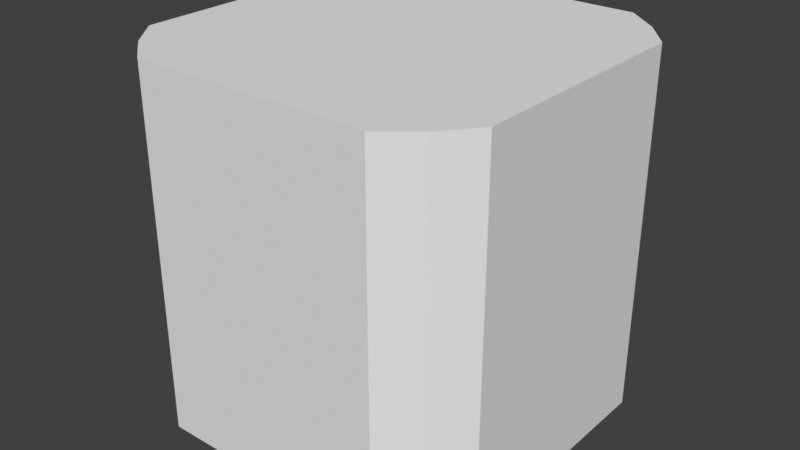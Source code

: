 # Source: first_projection_cone.blend  (saved by Blender 3.0.42; exported with 4.5.12 LTS)
import bpy
from mathutils import Matrix  # noqa: F401  (used for matrix-valued properties, if any)

bpy.ops.wm.read_factory_settings(use_empty=True)
scene = bpy.context.scene
scene.name = 'Scene'

# ---- collections
col_collection = bpy.data.collections.new('Collection'); scene.collection.children.link(col_collection)
col_test_collection = bpy.data.collections.new('test_collection'); scene.collection.children.link(col_test_collection)

# ---- world
world_world = bpy.data.worlds.new('World'); scene.world = world_world
world_world.use_nodes = True; world_world.node_tree.nodes.clear()
_N = world_world.node_tree.nodes; _L = world_world.node_tree.links
n0 = _N.new('ShaderNodeOutputWorld'); n0.name = 'World Output'; n0.location = (300, 300)
n1 = _N.new('ShaderNodeBackground'); n1.name = 'Background'; n1.location = (10, 300)
n1.inputs[0].default_value = (0.05088, 0.05088, 0.05088, 1.0)
_L.new(n1.outputs[0], n0.inputs[0])
n0.is_active_output = True
world_world.color = (0.05088, 0.05088, 0.05088)
world_world.use_sun_shadow = False
world_world.sun_shadow_jitter_overblur = 0.0

# ---- meshes
me_cube_001 = bpy.data.meshes.new('Cube.001')
me_cube_001.from_pydata([(-1.0, 0.6625, 1.0), (-0.9978, 0.6667, 1.0), (-1.0, 0.6625, -1.0), (-0.9978, 0.6667, -1.0), (0.8485, 0.8485, 1.0), (0.8485, 0.8485, -1.0), (0.6667, -0.9978, 1.0), (0.6625, -1.0, 1.0), (0.6625, -1.0, -1.0), (0.6667, -0.9978, -1.0), (0.9978, 0.6667, 1.0), (0.9978, 0.6667, -1.0), (1.0, 0.6625, -1.0), (1.0, 0.6625, 1.0), (-0.6667, -0.9978, 1.0), (-0.6625, -1.0, 1.0), (-0.6625, -1.0, -1.0), (-0.6667, -0.9978, -1.0), (0.8485, -0.8485, 1.0), (0.8485, -0.8485, -1.0), (-0.8485, 0.8485, 1.0), (-0.8485, 0.8485, -1.0), (-0.6667, 0.9978, 1.0), (-0.6667, 0.9978, -1.0), (-0.6625, 1.0, -1.0), (-0.6625, 1.0, 1.0), (0.6667, 0.9978, 1.0), (0.6667, 0.9978, -1.0), (0.6625, 1.0, -1.0), (0.6625, 1.0, 1.0), (-1.0, -0.6625, 1.0), (-0.9978, -0.6667, 1.0), (-1.0, -0.6625, -1.0), (-0.9978, -0.6667, -1.0), (-0.8485, -0.8485, 1.0), (-0.8485, -0.8485, -1.0), (1.0, -0.6625, -1.0), (1.0, -0.6625, 1.0), (0.9978, -0.6667, 1.0), (0.9978, -0.6667, -1.0)], [], [(27, 28, 29, 26), (10, 13, 12, 11), (5, 27, 26, 4), (33, 35, 34, 31), (23, 21, 20, 22), (39, 36, 37, 38), (12, 13, 37, 36), (21, 3, 1, 20), (22, 25, 24, 23), (19, 39, 38, 18), (13, 10, 4, 26, 29, 25, 22, 20, 1, 0, 30, 31, 34, 14, 15, 7, 6, 18, 38, 37), (2, 3, 21, 23, 24, 28, 27, 5, 11, 12, 36, 39, 19, 9, 8, 16, 17, 35, 33, 32), (35, 17, 14, 34), (32, 30, 0, 2), (8, 7, 15, 16), (17, 16, 15, 14), (31, 30, 32, 33), (24, 25, 29, 28), (3, 2, 0, 1), (6, 7, 8, 9), (9, 19, 18, 6), (11, 5, 4, 10)])
_uv = me_cube_001.uv_layers.new(name='UVMap')
_uv.uv.foreach_set('vector', [0.9062, 0.5833, 0.9069, 0.5833, 0.9069, 0.9167, 0.9062, 0.9167, 0.8438, 0.9167, 0.8431, 0.9167, 0.8431, 0.5833, 0.8438, 0.5833, 0.875, 0.5833, 0.9062, 0.5833, 0.9062, 0.9167, 0.875, 0.9167, 0.3438, 0.5833, 0.375, 0.5833, 0.375, 0.9167, 0.3437, 0.9167, 0.09375, 0.5833, 0.125, 0.5833, 0.125, 0.9167, 0.09375, 0.9167, 0.6562, 0.5833, 0.6569, 0.5833, 0.6569, 0.9167, 0.6562, 0.9167, 0.375, 0.5422, 0.625, 0.5422, 0.625, 0.7078, 0.375, 0.7078, 0.125, 0.5833, 0.1562, 0.5833, 0.1562, 0.9167, 0.125, 0.9167, 0.09375, 0.9167, 0.09312, 0.9167, 0.09312, 0.5833, 0.09375, 0.5833, 0.625, 0.5833, 0.6562, 0.5833, 0.6562, 0.9167, 0.625, 0.9167, 0.625, 0.5422, 0.6253, 0.5417, 0.6439, 0.5189, 0.6667, 0.5003, 0.6672, 0.5, 0.8328, 0.5, 0.8333, 0.5003, 0.8561, 0.5189, 0.8747, 0.5417, 0.875, 0.5422, 0.875, 0.7078, 0.8747, 0.7083, 0.8561, 0.7311, 0.8333, 0.7497, 0.8328, 0.75, 0.6672, 0.75, 0.6667, 0.7497, 0.6439, 0.7311, 0.6253, 0.7083, 0.625, 0.7078, 0.125, 0.5422, 0.1253, 0.5417, 0.1439, 0.5189, 0.1667, 0.5003, 0.1672, 0.5, 0.3328, 0.5, 0.3333, 0.5003, 0.3561, 0.5189, 0.3747, 0.5417, 0.375, 0.5422, 0.375, 0.7078, 0.3747, 0.7083, 0.3561, 0.7311, 0.3333, 0.7497, 0.3328, 0.75, 0.1672, 0.75, 0.1667, 0.7497, 0.1439, 0.7311, 0.1253, 0.7083, 0.125, 0.7078, 0.375, 0.5833, 0.4062, 0.5833, 0.4062, 0.9167, 0.375, 0.9167, 0.375, 0.04219, 0.625, 0.04219, 0.625, 0.2078, 0.375, 0.2078, 0.375, 0.7922, 0.625, 0.7922, 0.625, 0.9578, 0.375, 0.9578, 0.4062, 0.5833, 0.4069, 0.5833, 0.4069, 0.9167, 0.4062, 0.9167, 0.3437, 0.9167, 0.3431, 0.9167, 0.3431, 0.5833, 0.3438, 0.5833, 0.375, 0.2922, 0.625, 0.2922, 0.625, 0.4578, 0.375, 0.4578, 0.1562, 0.5833, 0.1569, 0.5833, 0.1569, 0.9167, 0.1562, 0.9167, 0.5938, 0.9167, 0.5931, 0.9167, 0.5931, 0.5833, 0.5938, 0.5833, 0.5938, 0.5833, 0.625, 0.5833, 0.625, 0.9167, 0.5938, 0.9167, 0.8438, 0.5833, 0.875, 0.5833, 0.875, 0.9167, 0.8438, 0.9167])
me_cube_001.use_remesh_fix_poles = True
me_cube_001.use_remesh_preserve_attributes = False
me_cube_001.update()

# ---- objects
ob_cube = bpy.data.objects.new('Cube', me_cube_001)

# ---- transforms, parenting, visibility, modifiers, constraints
ob_cube.location = (0.0, 0.0, 0.0)

# ---- collection membership
scene.collection.objects.link(ob_cube)

# ---- scene / render settings (as saved in the file)
scene.frame_start = 1; scene.frame_end = 250; scene.frame_set(133)
scene.render.engine = 'BLENDER_EEVEE_NEXT'
scene.cycles.sampling_pattern = 'TABULATED_SOBOL'
scene.cycles.use_light_tree = False
scene.view_settings.view_transform = 'Standard'
bpy.context.view_layer.update()

# ---- added for rendering (the .blend has no active camera and no usable light): camera, sun
cam_auto = bpy.data.cameras.new('AutoCamera')
cam_auto.lens = 50.0
cam_auto.sensor_width = 36.0
cam_auto.clip_end = 1000.0
ob_auto_camera = bpy.data.objects.new('AutoCamera', cam_auto)
scene.collection.objects.link(ob_auto_camera)
ob_auto_camera.location = (3.20507, -3.84609, 2.56406)
ob_auto_camera.rotation_euler = (1.09748, -7.21219e-08, 0.694738)
scene.camera = ob_auto_camera
light_auto_sun = bpy.data.lights.new('AutoSun', 'SUN')
light_auto_sun.energy = 3.0
light_auto_sun.angle = 0.0523599
ob_auto_sun = bpy.data.objects.new('AutoSun', light_auto_sun)
scene.collection.objects.link(ob_auto_sun)
ob_auto_sun.rotation_euler = (0.872665, 0.174533, 0.523599)
bpy.context.view_layer.update()
